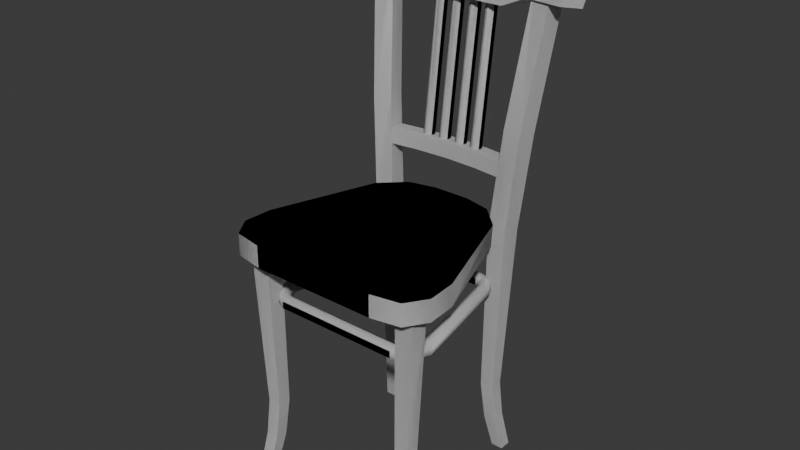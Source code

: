 # Source: chair.blend  (saved by Blender 4.1.24; exported with 4.5.12 LTS)
import bpy
from mathutils import Matrix  # noqa: F401  (used for matrix-valued properties, if any)

bpy.ops.wm.read_factory_settings(use_empty=True)
scene = bpy.context.scene
scene.name = 'Scene'

# ---- collections
col_collection = bpy.data.collections.new('Collection'); scene.collection.children.link(col_collection)
col_collection_001 = bpy.data.collections.new('Collection.001'); scene.collection.children.link(col_collection_001)

# ---- world
world_world = bpy.data.worlds.new('World'); scene.world = world_world
world_world.use_nodes = True; world_world.node_tree.nodes.clear()
_N = world_world.node_tree.nodes; _L = world_world.node_tree.links
n0 = _N.new('ShaderNodeOutputWorld'); n0.name = 'World Output'; n0.location = (300, 300)
n1 = _N.new('ShaderNodeBackground'); n1.name = 'Background'; n1.location = (10, 300)
n1.inputs[0].default_value = (0.05088, 0.05088, 0.05088, 1.0)
_L.new(n1.outputs[0], n0.inputs[0])
n0.is_active_output = True
world_world.color = (0.05088, 0.05088, 0.05088)
world_world.use_sun_shadow = False
world_world.sun_shadow_jitter_overblur = 0.0

# ---- meshes
me_cube_014 = bpy.data.meshes.new('Cube.014')
me_cube_014.from_pydata([(0.0, 0.1758, -0.0224), (0.0, 0.1758, 0.02007), (0.0, -0.1904, -0.0224), (0.0, -0.1904, 0.02007), (-0.1223, -0.1904, -0.0224), (-0.2014, -0.08368, -0.0224), (-0.1786, -0.1798, -0.0224), (-0.2045, -0.14, -0.0224), (-0.2014, -0.08368, 0.02007), (-0.1223, -0.1904, 0.02007), (-0.2045, -0.14, 0.02007), (-0.1786, -0.1798, 0.02007), (-0.03645, 0.1758, -0.0224), (-0.1324, 0.1176, -0.0224), (-0.08801, 0.161, -0.0224), (-0.03645, 0.1758, 0.02007), (-0.08894, 0.1634, 0.02007), (-0.1333, 0.12, 0.02007), (0.1223, -0.1904, -0.0224), (0.2014, -0.08368, -0.0224), (0.1786, -0.1798, -0.0224), (0.2045, -0.14, -0.0224), (0.2014, -0.08368, 0.02007), (0.1223, -0.1904, 0.02007), (0.2045, -0.14, 0.02007), (0.1786, -0.1798, 0.02007), (0.03645, 0.1758, -0.0224), (0.1324, 0.1176, -0.0224), (0.08801, 0.161, -0.0224), (0.03645, 0.1758, 0.02007), (0.08894, 0.1634, 0.02007), (0.1333, 0.12, 0.02007)], [], [(2, 3, 9, 4), (11, 16, 17, 8, 10), (12, 15, 1, 0), (4, 9, 11, 6), (6, 11, 10, 7), (7, 10, 8, 5), (15, 12, 14, 16), (16, 14, 13, 17), (17, 13, 5, 8), (4, 12, 0, 2), (15, 16, 11, 9), (1, 15, 9, 3), (6, 14, 12, 4), (5, 13, 14, 6, 7), (2, 18, 23, 3), (25, 24, 22, 31, 30), (26, 0, 1, 29), (18, 20, 25, 23), (20, 21, 24, 25), (21, 19, 22, 24), (29, 30, 28, 26), (30, 31, 27, 28), (31, 22, 19, 27), (18, 2, 0, 26), (29, 23, 25, 30), (1, 3, 23, 29), (20, 18, 26, 28), (19, 21, 20, 28, 27)])
me_cube_014.polygons.foreach_set('use_smooth', [True] * 28)
_k = set([(0, 12), (0, 26), (1, 15), (1, 29), (2, 4), (2, 18), (3, 9), (3, 23), (4, 6), (5, 7), (5, 13), (6, 7), (8, 10), (8, 17), (9, 11), (10, 11), (12, 14), (13, 14), (15, 16), (16, 17), (18, 20), (19, 21), (19, 27), (20, 21), (22, 24), (22, 31), (23, 25), (24, 25), (26, 28), (27, 28), (29, 30), (30, 31)])
me_cube_014.attributes.new('sharp_edge', 'BOOLEAN', 'EDGE').data.foreach_set('value', [ (min(e.vertices), max(e.vertices)) in _k for e in me_cube_014.edges])
_uv = me_cube_014.uv_layers.new(name='UVMap')
_uv.uv.foreach_set('vector', [0.2369, 0.03086, 0.2985, 0.03071, 0.2989, 0.2082, 0.2373, 0.2083, 0.3862, 0.05223, 0.5163, 0.5499, 0.4519, 0.487, 0.3532, 0.1916, 0.3486, 0.1099, 0.5832, 0.7221, 0.5832, 0.6605, 0.6361, 0.6605, 0.6361, 0.7221, 0.2373, 0.2083, 0.2989, 0.2082, 0.2991, 0.2912, 0.2375, 0.2914, 0.2375, 0.2914, 0.2991, 0.2912, 0.2993, 0.3601, 0.2377, 0.3602, 0.2377, 0.3602, 0.2993, 0.3601, 0.2995, 0.4419, 0.2379, 0.4421, 0.5832, 0.6605, 0.5832, 0.7221, 0.5054, 0.7221, 0.505, 0.6604, 0.2985, 0.8434, 0.2369, 0.8407, 0.2387, 0.7507, 0.3003, 0.7533, 0.3003, 0.7533, 0.2387, 0.7507, 0.2379, 0.4421, 0.2995, 0.4419, 0.4678, 0.03679, 0.5924, 0.568, 0.6453, 0.568, 0.6453, 0.03679, 0.5924, 0.568, 0.5163, 0.5499, 0.3862, 0.05223, 0.4678, 0.03679, 0.6453, 0.568, 0.5924, 0.568, 0.4678, 0.03679, 0.6453, 0.03679, 0.3862, 0.05223, 0.5163, 0.5499, 0.5924, 0.568, 0.4678, 0.03679, 0.3532, 0.1916, 0.4519, 0.487, 0.5163, 0.5499, 0.3862, 0.05223, 0.3486, 0.1099, 0.2369, 0.03086, 0.2373, 0.2083, 0.2989, 0.2082, 0.2985, 0.03071, 0.3862, 0.05223, 0.3486, 0.1099, 0.3532, 0.1916, 0.4519, 0.487, 0.5163, 0.5499, 0.5832, 0.7221, 0.6361, 0.7221, 0.6361, 0.6605, 0.5832, 0.6605, 0.2373, 0.2083, 0.2375, 0.2914, 0.2991, 0.2912, 0.2989, 0.2082, 0.2375, 0.2914, 0.2377, 0.3602, 0.2993, 0.3601, 0.2991, 0.2912, 0.2377, 0.3602, 0.2379, 0.4421, 0.2995, 0.4419, 0.2993, 0.3601, 0.5832, 0.6605, 0.505, 0.6604, 0.5054, 0.7221, 0.5832, 0.7221, 0.2985, 0.8434, 0.3003, 0.7533, 0.2387, 0.7507, 0.2369, 0.8407, 0.3003, 0.7533, 0.2995, 0.4419, 0.2379, 0.4421, 0.2387, 0.7507, 0.4678, 0.03679, 0.6453, 0.03679, 0.6453, 0.568, 0.5924, 0.568, 0.5924, 0.568, 0.4678, 0.03679, 0.3862, 0.05223, 0.5163, 0.5499, 0.6453, 0.568, 0.6453, 0.03679, 0.4678, 0.03679, 0.5924, 0.568, 0.3862, 0.05223, 0.4678, 0.03679, 0.5924, 0.568, 0.5163, 0.5499, 0.3532, 0.1916, 0.3486, 0.1099, 0.3862, 0.05223, 0.5163, 0.5499, 0.4519, 0.487])
me_cube_014.update()
me_cube_015 = bpy.data.meshes.new('Cube.015')
me_cube_015.from_pydata([(-0.1448, 0.1878, -0.4796), (-0.1481, 0.1735, -0.003562), (-0.1448, 0.1647, -0.4796), (-0.1455, 0.1374, -0.002474), (-0.1217, 0.1878, -0.4796), (-0.1121, 0.1761, -0.001219), (-0.1217, 0.1647, -0.4796), (-0.1095, 0.1401, -0.0001305), (-0.1302, 0.1697, -0.3336), (-0.1302, 0.1439, -0.3347), (-0.1044, 0.1439, -0.3338), (-0.1044, 0.1697, -0.3327), (-0.1349, 0.1507, -0.4075), (-0.1105, 0.1508, -0.4089), (-0.1105, 0.1752, -0.4074), (-0.1349, 0.1751, -0.406), (-0.1862, 0.2137, 0.407), (-0.1805, 0.1807, 0.4114), (-0.1451, 0.1874, 0.4159), (-0.1509, 0.2204, 0.4116), (-0.1231, 0.1542, 0.1809), (-0.1584, 0.1482, 0.1758), (-0.1289, 0.1898, 0.1791), (-0.1642, 0.1838, 0.174), (0.1448, 0.1878, -0.4796), (0.1481, 0.1735, -0.003562), (0.1448, 0.1647, -0.4796), (0.1455, 0.1374, -0.002474), (0.1217, 0.1878, -0.4796), (0.1121, 0.1761, -0.001219), (0.1217, 0.1647, -0.4796), (0.1095, 0.1401, -0.0001305), (0.1302, 0.1697, -0.3336), (0.1302, 0.1439, -0.3347), (0.1044, 0.1439, -0.3338), (0.1044, 0.1697, -0.3327), (0.1349, 0.1507, -0.4075), (0.1105, 0.1508, -0.4089), (0.1105, 0.1752, -0.4074), (0.1349, 0.1751, -0.406), (0.1862, 0.2137, 0.407), (0.1805, 0.1807, 0.4114), (0.1451, 0.1874, 0.4159), (0.1509, 0.2204, 0.4116), (0.1231, 0.1542, 0.1809), (0.1584, 0.1482, 0.1758), (0.1289, 0.1898, 0.1791), (0.1642, 0.1838, 0.174)], [], [(8, 9, 3, 1), (9, 10, 7, 3), (10, 11, 5, 7), (11, 8, 1, 5), (2, 0, 4, 6), (21, 20, 18, 17), (14, 15, 8, 11), (13, 14, 11, 10), (12, 13, 10, 9), (15, 12, 9, 8), (0, 2, 12, 15), (2, 6, 13, 12), (6, 4, 14, 13), (4, 0, 15, 14), (20, 22, 19, 18), (23, 21, 17, 16), (22, 23, 16, 19), (5, 1, 23, 22), (1, 3, 21, 23), (7, 5, 22, 20), (3, 7, 20, 21), (32, 25, 27, 33), (33, 27, 31, 34), (34, 31, 29, 35), (35, 29, 25, 32), (26, 30, 28, 24), (45, 41, 42, 44), (38, 35, 32, 39), (37, 34, 35, 38), (36, 33, 34, 37), (39, 32, 33, 36), (24, 39, 36, 26), (26, 36, 37, 30), (30, 37, 38, 28), (28, 38, 39, 24), (44, 42, 43, 46), (47, 40, 41, 45), (46, 43, 40, 47), (29, 46, 47, 25), (25, 47, 45, 27), (31, 44, 46, 29), (27, 45, 44, 31)])
me_cube_015.polygons.foreach_set('use_smooth', [True] * 42)
_k = set([(0, 2), (0, 4), (0, 15), (1, 8), (1, 23), (2, 6), (2, 12), (3, 9), (3, 21), (4, 6), (4, 14), (5, 11), (5, 22), (6, 13), (7, 10), (7, 20), (8, 15), (9, 12), (10, 13), (11, 14), (16, 23), (17, 21), (18, 20), (19, 22), (24, 26), (24, 28), (24, 39), (25, 32), (25, 47), (26, 30), (26, 36), (27, 33), (27, 45), (28, 30), (28, 38), (29, 35), (29, 46), (30, 37), (31, 34), (31, 44), (32, 39), (33, 36), (34, 37), (35, 38), (40, 47), (41, 45), (42, 44), (43, 46)])
me_cube_015.attributes.new('sharp_edge', 'BOOLEAN', 'EDGE').data.foreach_set('value', [ (min(e.vertices), max(e.vertices)) in _k for e in me_cube_015.edges])
_uv = me_cube_015.uv_layers.new(name='UVMap')
_uv.uv.foreach_set('vector', [0.04712, 0.1709, 0.07201, 0.1735, 0.09306, 0.5279, 0.05398, 0.5281, 0.04704, 0.1686, 0.07176, 0.1707, 0.09279, 0.5268, 0.05374, 0.5257, 0.07342, 0.1743, 0.04855, 0.1719, 0.0555, 0.5304, 0.09457, 0.5299, 0.07307, 0.1766, 0.04835, 0.1748, 0.05506, 0.5296, 0.09412, 0.5305, 0.5569, 0.6302, 0.5226, 0.6302, 0.5226, 0.5959, 0.5569, 0.5959, 0.04816, 0.7206, 0.08697, 0.725, 0.06168, 0.9855, 0.02269, 0.9815, 0.06308, 0.09603, 0.03956, 0.09656, 0.04835, 0.1748, 0.07307, 0.1766, 0.06257, 0.09109, 0.03939, 0.09129, 0.04855, 0.1719, 0.07342, 0.1743, 0.03888, 0.08978, 0.06243, 0.08946, 0.07176, 0.1707, 0.04704, 0.1686, 0.03885, 0.09264, 0.06204, 0.09266, 0.07201, 0.1735, 0.04712, 0.1709, 0.02269, 0.01288, 0.04762, 0.0121, 0.06204, 0.09266, 0.03885, 0.09264, 0.02269, 0.01288, 0.04762, 0.01202, 0.06243, 0.08946, 0.03888, 0.08978, 0.04762, 0.01189, 0.02269, 0.01288, 0.03939, 0.09129, 0.06257, 0.09109, 0.04761, 0.01182, 0.02269, 0.01288, 0.03956, 0.09656, 0.06308, 0.09603, 0.08628, 0.7266, 0.0472, 0.7265, 0.02269, 0.9799, 0.05904, 0.9828, 0.04806, 0.721, 0.08713, 0.7214, 0.05902, 0.978, 0.02269, 0.9748, 0.08593, 0.728, 0.0471, 0.7239, 0.02267, 0.9818, 0.06168, 0.9855, 0.09412, 0.5305, 0.05506, 0.5296, 0.0471, 0.7239, 0.08593, 0.728, 0.05398, 0.5281, 0.09306, 0.5279, 0.08713, 0.7214, 0.04806, 0.721, 0.09457, 0.5299, 0.0555, 0.5304, 0.0472, 0.7265, 0.08628, 0.7266, 0.05374, 0.5257, 0.09279, 0.5268, 0.08697, 0.725, 0.04816, 0.7206, 0.04712, 0.1709, 0.05398, 0.5281, 0.09306, 0.5279, 0.07201, 0.1735, 0.04704, 0.1686, 0.05374, 0.5257, 0.09279, 0.5268, 0.07176, 0.1707, 0.07342, 0.1743, 0.09457, 0.5299, 0.0555, 0.5304, 0.04855, 0.1719, 0.07307, 0.1766, 0.09412, 0.5305, 0.05506, 0.5296, 0.04835, 0.1748, 0.5569, 0.6302, 0.5569, 0.5959, 0.5226, 0.5959, 0.5226, 0.6302, 0.04816, 0.7206, 0.02269, 0.9815, 0.06168, 0.9855, 0.08697, 0.725, 0.06308, 0.09603, 0.07307, 0.1766, 0.04835, 0.1748, 0.03956, 0.09656, 0.06257, 0.09109, 0.07342, 0.1743, 0.04855, 0.1719, 0.03939, 0.09129, 0.03888, 0.08978, 0.04704, 0.1686, 0.07176, 0.1707, 0.06243, 0.08946, 0.03885, 0.09264, 0.04712, 0.1709, 0.07201, 0.1735, 0.06204, 0.09266, 0.02269, 0.01288, 0.03885, 0.09264, 0.06204, 0.09266, 0.04762, 0.0121, 0.02269, 0.01288, 0.03888, 0.08978, 0.06243, 0.08946, 0.04762, 0.01202, 0.04762, 0.01189, 0.06257, 0.09109, 0.03939, 0.09129, 0.02269, 0.01288, 0.04761, 0.01182, 0.06308, 0.09603, 0.03956, 0.09656, 0.02269, 0.01288, 0.08628, 0.7266, 0.05904, 0.9828, 0.02269, 0.9799, 0.0472, 0.7265, 0.04806, 0.721, 0.02269, 0.9748, 0.05902, 0.978, 0.08713, 0.7214, 0.08593, 0.728, 0.06168, 0.9855, 0.02267, 0.9818, 0.0471, 0.7239, 0.09412, 0.5305, 0.08593, 0.728, 0.0471, 0.7239, 0.05506, 0.5296, 0.05398, 0.5281, 0.04806, 0.721, 0.08713, 0.7214, 0.09306, 0.5279, 0.09457, 0.5299, 0.08628, 0.7266, 0.0472, 0.7265, 0.0555, 0.5304, 0.05374, 0.5257, 0.04816, 0.7206, 0.08697, 0.725, 0.09279, 0.5268])
me_cube_015.update()
me_cube_018 = bpy.data.meshes.new('Cube.018')
me_cube_018.from_pydata([(-0.1777, -0.1661, -0.4796), (-0.1798, -0.1532, -0.001846), (-0.1777, -0.143, -0.4796), (-0.1798, -0.1171, -0.001846), (-0.1546, -0.1661, -0.4796), (-0.1437, -0.1532, -0.001846), (-0.1546, -0.143, -0.4796), (-0.1437, -0.1171, -0.001846), (-0.1632, -0.1481, -0.3336), (-0.1632, -0.1222, -0.3347), (-0.1374, -0.1222, -0.3338), (-0.1374, -0.148, -0.3327), (-0.1678, -0.1291, -0.4075), (-0.1434, -0.1292, -0.4089), (-0.1434, -0.1536, -0.4074), (-0.1678, -0.1535, -0.406), (0.1777, -0.1661, -0.4796), (0.1798, -0.1532, -0.001846), (0.1777, -0.143, -0.4796), (0.1798, -0.1171, -0.001846), (0.1546, -0.1661, -0.4796), (0.1437, -0.1532, -0.001846), (0.1546, -0.143, -0.4796), (0.1437, -0.1171, -0.001846), (0.1632, -0.1481, -0.3336), (0.1632, -0.1222, -0.3347), (0.1374, -0.1222, -0.3338), (0.1374, -0.148, -0.3327), (0.1678, -0.1291, -0.4075), (0.1434, -0.1292, -0.4089), (0.1434, -0.1536, -0.4074), (0.1678, -0.1535, -0.406)], [], [(8, 1, 3, 9), (9, 3, 7, 10), (10, 7, 5, 11), (11, 5, 1, 8), (2, 6, 4, 0), (14, 11, 8, 15), (13, 10, 11, 14), (12, 9, 10, 13), (15, 8, 9, 12), (0, 15, 12, 2), (2, 12, 13, 6), (6, 13, 14, 4), (4, 14, 15, 0), (24, 25, 19, 17), (25, 26, 23, 19), (26, 27, 21, 23), (27, 24, 17, 21), (18, 16, 20, 22), (30, 31, 24, 27), (29, 30, 27, 26), (28, 29, 26, 25), (31, 28, 25, 24), (16, 18, 28, 31), (18, 22, 29, 28), (22, 20, 30, 29), (20, 16, 31, 30)])
me_cube_018.polygons.foreach_set('use_smooth', [True] * 26)
_k = set([(0, 2), (0, 4), (0, 15), (1, 8), (2, 6), (2, 12), (3, 9), (4, 6), (4, 14), (5, 11), (6, 13), (7, 10), (8, 15), (9, 12), (10, 13), (11, 14), (16, 18), (16, 20), (16, 31), (17, 24), (18, 22), (18, 28), (19, 25), (20, 22), (20, 30), (21, 27), (22, 29), (23, 26), (24, 31), (25, 28), (26, 29), (27, 30)])
me_cube_018.attributes.new('sharp_edge', 'BOOLEAN', 'EDGE').data.foreach_set('value', [ (min(e.vertices), max(e.vertices)) in _k for e in me_cube_018.edges])
_uv = me_cube_018.uv_layers.new(name='UVMap')
_uv.uv.foreach_set('vector', [0.1249, 0.1863, 0.1291, 0.5543, 0.1691, 0.5532, 0.1535, 0.1843, 0.1261, 0.1863, 0.1291, 0.5555, 0.1691, 0.5532, 0.1547, 0.1857, 0.1536, 0.1857, 0.1691, 0.5531, 0.1291, 0.5542, 0.125, 0.1876, 0.1548, 0.1856, 0.169, 0.5519, 0.1291, 0.5542, 0.1261, 0.1862, 0.5569, 0.596, 0.5569, 0.6302, 0.5227, 0.6302, 0.5227, 0.596, 0.1432, 0.1032, 0.1548, 0.1856, 0.1261, 0.1862, 0.1163, 0.1062, 0.1437, 0.1025, 0.1536, 0.1857, 0.125, 0.1876, 0.1167, 0.1049, 0.1163, 0.1057, 0.1261, 0.1863, 0.1547, 0.1857, 0.1432, 0.1027, 0.1168, 0.1061, 0.1249, 0.1863, 0.1535, 0.1843, 0.1438, 0.1037, 0.1006, 0.02431, 0.1168, 0.1061, 0.1438, 0.1037, 0.1261, 0.02361, 0.1006, 0.02523, 0.1163, 0.1057, 0.1432, 0.1027, 0.1261, 0.02373, 0.1261, 0.02361, 0.1437, 0.1025, 0.1167, 0.1049, 0.1006, 0.02431, 0.1261, 0.02284, 0.1432, 0.1032, 0.1163, 0.1062, 0.1006, 0.02433, 0.1249, 0.1863, 0.1535, 0.1843, 0.1691, 0.5532, 0.1291, 0.5543, 0.1261, 0.1863, 0.1547, 0.1857, 0.1691, 0.5532, 0.1291, 0.5555, 0.1536, 0.1857, 0.125, 0.1876, 0.1291, 0.5542, 0.1691, 0.5531, 0.1548, 0.1856, 0.1261, 0.1862, 0.1291, 0.5542, 0.169, 0.5519, 0.5569, 0.596, 0.5227, 0.596, 0.5227, 0.6302, 0.5569, 0.6302, 0.1432, 0.1032, 0.1163, 0.1062, 0.1261, 0.1862, 0.1548, 0.1856, 0.1437, 0.1025, 0.1167, 0.1049, 0.125, 0.1876, 0.1536, 0.1857, 0.1163, 0.1057, 0.1432, 0.1027, 0.1547, 0.1857, 0.1261, 0.1863, 0.1168, 0.1061, 0.1438, 0.1037, 0.1535, 0.1843, 0.1249, 0.1863, 0.1006, 0.02431, 0.1261, 0.02361, 0.1438, 0.1037, 0.1168, 0.1061, 0.1006, 0.02523, 0.1261, 0.02373, 0.1432, 0.1027, 0.1163, 0.1057, 0.1261, 0.02361, 0.1006, 0.02431, 0.1167, 0.1049, 0.1437, 0.1025, 0.1261, 0.02284, 0.1006, 0.02433, 0.1163, 0.1062, 0.1432, 0.1032])
me_cube_018.update()
me_cube_017 = bpy.data.meshes.new('Cube.017')
me_cube_017.from_pydata([(-0.2075, -0.01356, -0.05655), (-0.2255, -0.01356, 0.0421), (-0.2245, 0.02646, -0.05676), (-0.2437, 0.02646, 0.04188), (-0.1348, 0.0002155, -0.05562), (-0.1473, 0.04346, 0.04302), (-0.1473, 0.0002155, 0.04302), (-0.1348, 0.04346, -0.05562), (0.0, 0.05121, -0.07618), (0.0, 0.05071, 0.0441), (0.0, 0.007967, -0.07618), (0.0, 0.007464, 0.0441), (-0.08682, 0.04842, -0.07647), (-0.09489, 0.004675, 0.04381), (-0.09489, 0.04792, 0.04381), (-0.08682, 0.005178, -0.07647), (0.2075, -0.01356, -0.05655), (0.2255, -0.01356, 0.0421), (0.2245, 0.02646, -0.05676), (0.2437, 0.02646, 0.04188), (0.1348, 0.0002155, -0.05562), (0.1473, 0.04346, 0.04302), (0.1473, 0.0002155, 0.04302), (0.1348, 0.04346, -0.05562), (0.08682, 0.04842, -0.07647), (0.09489, 0.004675, 0.04381), (0.09489, 0.04792, 0.04381), (0.08682, 0.005178, -0.07647)], [], [(0, 1, 3, 2), (2, 3, 5, 7), (15, 13, 6, 4), (4, 6, 1, 0), (5, 3, 1, 6), (2, 7, 4, 0), (12, 8, 10, 15), (14, 5, 6, 13), (12, 14, 9, 8), (7, 5, 14, 12), (9, 14, 13, 11), (7, 12, 15, 4), (10, 11, 13, 15), (16, 18, 19, 17), (18, 23, 21, 19), (27, 20, 22, 25), (20, 16, 17, 22), (21, 22, 17, 19), (18, 16, 20, 23), (24, 27, 10, 8), (26, 25, 22, 21), (24, 8, 9, 26), (23, 24, 26, 21), (9, 11, 25, 26), (23, 20, 27, 24), (10, 27, 25, 11)])
me_cube_017.polygons.foreach_set('use_smooth', [True] * 26)
_k = set([(0, 1), (0, 2), (0, 4), (1, 3), (1, 6), (2, 3), (2, 7), (3, 5), (4, 15), (5, 14), (6, 13), (7, 12), (8, 12), (8, 24), (9, 14), (9, 26), (10, 15), (10, 27), (11, 13), (11, 25), (16, 17), (16, 18), (16, 20), (17, 19), (17, 22), (18, 19), (18, 23), (19, 21), (20, 27), (21, 26), (22, 25), (23, 24)])
me_cube_017.attributes.new('sharp_edge', 'BOOLEAN', 'EDGE').data.foreach_set('value', [ (min(e.vertices), max(e.vertices)) in _k for e in me_cube_017.edges])
_uv = me_cube_017.uv_layers.new(name='UVMap')
_uv.uv.foreach_set('vector', [0.4877, 0.8334, 0.3387, 0.8334, 0.3342, 0.7682, 0.4834, 0.7689, 0.578, 0.9461, 0.5501, 0.7994, 0.6955, 0.798, 0.7135, 0.9446, 0.7851, 0.9759, 0.7736, 0.7972, 0.6955, 0.7981, 0.7135, 0.9447, 0.7135, 0.9447, 0.6955, 0.7981, 0.5776, 0.7993, 0.6036, 0.9459, 0.3989, 0.5158, 0.3871, 0.3709, 0.3254, 0.3924, 0.335, 0.5098, 0.3871, 0.3709, 0.3987, 0.5059, 0.3348, 0.4994, 0.3254, 0.39, 0.3982, 0.584, 0.3893, 0.7127, 0.3254, 0.7062, 0.3343, 0.5775, 0.3983, 0.594, 0.3989, 0.5158, 0.335, 0.5098, 0.3343, 0.588, 0.7851, 0.9758, 0.7737, 0.7971, 0.9147, 0.7972, 0.9141, 0.9758, 0.7135, 0.9446, 0.6955, 0.798, 0.7737, 0.7971, 0.7851, 0.9758, 0.3893, 0.7347, 0.3983, 0.594, 0.3343, 0.588, 0.3254, 0.7287, 0.3987, 0.5059, 0.3982, 0.584, 0.3343, 0.5775, 0.3348, 0.4994, 0.9141, 0.9758, 0.9146, 0.7972, 0.7736, 0.7972, 0.7851, 0.9759, 0.4877, 0.8334, 0.4834, 0.7689, 0.3342, 0.7682, 0.3387, 0.8334, 0.578, 0.9461, 0.7135, 0.9446, 0.6955, 0.798, 0.5501, 0.7994, 0.7851, 0.9759, 0.7135, 0.9447, 0.6955, 0.7981, 0.7736, 0.7972, 0.7135, 0.9447, 0.6036, 0.9459, 0.5776, 0.7993, 0.6955, 0.7981, 0.3989, 0.5158, 0.335, 0.5098, 0.3254, 0.3924, 0.3871, 0.3709, 0.3871, 0.3709, 0.3254, 0.39, 0.3348, 0.4994, 0.3987, 0.5059, 0.3982, 0.584, 0.3343, 0.5775, 0.3254, 0.7062, 0.3893, 0.7127, 0.3983, 0.594, 0.3343, 0.588, 0.335, 0.5098, 0.3989, 0.5158, 0.7851, 0.9758, 0.9141, 0.9758, 0.9147, 0.7972, 0.7737, 0.7971, 0.7135, 0.9446, 0.7851, 0.9758, 0.7737, 0.7971, 0.6955, 0.798, 0.3893, 0.7347, 0.3254, 0.7287, 0.3343, 0.588, 0.3983, 0.594, 0.3987, 0.5059, 0.3348, 0.4994, 0.3343, 0.5775, 0.3982, 0.584, 0.9141, 0.9758, 0.7851, 0.9759, 0.7736, 0.7972, 0.9146, 0.7972])
me_cube_017.update()
me_cube_016 = bpy.data.meshes.new('Cube.016')
me_cube_016.from_pydata([(-0.1341, 0.1443, 0.1263), (-0.1341, 0.1443, 0.1566), (-0.1341, 0.1746, 0.1263), (-0.1341, 0.1746, 0.1566), (0.0, 0.1561, 0.1271), (0.0, 0.1561, 0.1574), (0.0, 0.1864, 0.1271), (0.0, 0.1864, 0.1574), (-0.06475, 0.1834, 0.1269), (-0.06475, 0.1834, 0.1572), (-0.06475, 0.1531, 0.1269), (-0.06475, 0.1531, 0.1572), (0.1341, 0.1443, 0.1263), (0.1341, 0.1443, 0.1566), (0.1341, 0.1746, 0.1263), (0.1341, 0.1746, 0.1566), (0.06475, 0.1834, 0.1269), (0.06475, 0.1834, 0.1572), (0.06475, 0.1531, 0.1269), (0.06475, 0.1531, 0.1572)], [], [(8, 9, 7, 6), (10, 11, 1, 0), (8, 6, 4, 10), (9, 3, 1, 11), (7, 9, 11, 5), (2, 8, 10, 0), (4, 5, 11, 10), (2, 3, 9, 8), (16, 6, 7, 17), (18, 12, 13, 19), (16, 18, 4, 6), (17, 19, 13, 15), (7, 5, 19, 17), (14, 12, 18, 16), (4, 18, 19, 5), (14, 16, 17, 15)])
me_cube_016.polygons.foreach_set('use_smooth', [True] * 16)
_k = set([(0, 10), (1, 11), (2, 8), (3, 9), (4, 10), (4, 18), (5, 11), (5, 19), (6, 8), (6, 16), (7, 9), (7, 17), (12, 18), (13, 19), (14, 16), (15, 17)])
me_cube_016.attributes.new('sharp_edge', 'BOOLEAN', 'EDGE').data.foreach_set('value', [ (min(e.vertices), max(e.vertices)) in _k for e in me_cube_016.edges])
_uv = me_cube_016.uv_layers.new(name='UVMap')
_uv.uv.foreach_set('vector', [0.4296, 0.6338, 0.4747, 0.6335, 0.4744, 0.537, 0.4293, 0.5373, 0.4296, 0.6409, 0.4747, 0.6412, 0.4744, 0.537, 0.4293, 0.5368, 0.8677, 0.1557, 0.8636, 0.2521, 0.8187, 0.2482, 0.8227, 0.1517, 0.8677, 0.1557, 0.8636, 0.05162, 0.8187, 0.04767, 0.8227, 0.1517, 0.8636, 0.2521, 0.8677, 0.1557, 0.8227, 0.1517, 0.8187, 0.2482, 0.8636, 0.05162, 0.8677, 0.1557, 0.8227, 0.1517, 0.8187, 0.04767, 0.4293, 0.7374, 0.4744, 0.7377, 0.4747, 0.6412, 0.4296, 0.6409, 0.4293, 0.738, 0.4744, 0.7377, 0.4747, 0.6335, 0.4296, 0.6338, 0.4296, 0.6338, 0.4293, 0.5373, 0.4744, 0.537, 0.4747, 0.6335, 0.4296, 0.6409, 0.4293, 0.5368, 0.4744, 0.537, 0.4747, 0.6412, 0.8677, 0.1557, 0.8227, 0.1517, 0.8187, 0.2482, 0.8636, 0.2521, 0.8677, 0.1557, 0.8227, 0.1517, 0.8187, 0.04767, 0.8636, 0.05162, 0.8636, 0.2521, 0.8187, 0.2482, 0.8227, 0.1517, 0.8677, 0.1557, 0.8636, 0.05162, 0.8187, 0.04767, 0.8227, 0.1517, 0.8677, 0.1557, 0.4293, 0.7374, 0.4296, 0.6409, 0.4747, 0.6412, 0.4744, 0.7377, 0.4293, 0.738, 0.4296, 0.6338, 0.4747, 0.6335, 0.4744, 0.7377])
me_cube_016.update()
me_cylinder_005 = bpy.data.meshes.new('Cylinder.005')
me_cylinder_005.from_pydata([(-0.01783, 0.172, 0.1388), (-0.01783, 0.1728, 0.4233), (-0.008528, 0.1667, 0.1388), (-0.008528, 0.1674, 0.4233), (-0.008528, 0.1559, 0.1388), (-0.008528, 0.1567, 0.4233), (-0.01783, 0.1506, 0.1388), (-0.01783, 0.1513, 0.4233), (-0.02714, 0.1559, 0.1388), (-0.02714, 0.1567, 0.4233), (-0.02714, 0.1667, 0.1388), (-0.02714, 0.1674, 0.4233), (-0.05186, 0.1705, 0.1386), (-0.05186, 0.1713, 0.4231), (-0.04255, 0.1652, 0.1386), (-0.04255, 0.1659, 0.4231), (-0.04255, 0.1544, 0.1386), (-0.04255, 0.1552, 0.4231), (-0.05186, 0.149, 0.1386), (-0.05186, 0.1498, 0.4231), (-0.06116, 0.1544, 0.1386), (-0.06116, 0.1552, 0.4231), (-0.06116, 0.1652, 0.1386), (-0.06116, 0.1659, 0.4231), (0.01783, 0.172, 0.1388), (0.01783, 0.1728, 0.4233), (0.008528, 0.1667, 0.1388), (0.008528, 0.1674, 0.4233), (0.008528, 0.1559, 0.1388), (0.008528, 0.1567, 0.4233), (0.01783, 0.1506, 0.1388), (0.01783, 0.1513, 0.4233), (0.02714, 0.1559, 0.1388), (0.02714, 0.1567, 0.4233), (0.02714, 0.1667, 0.1388), (0.02714, 0.1674, 0.4233), (0.05186, 0.1705, 0.1386), (0.05186, 0.1713, 0.4231), (0.04255, 0.1652, 0.1386), (0.04255, 0.1659, 0.4231), (0.04255, 0.1544, 0.1386), (0.04255, 0.1552, 0.4231), (0.05186, 0.149, 0.1386), (0.05186, 0.1498, 0.4231), (0.06116, 0.1544, 0.1386), (0.06116, 0.1552, 0.4231), (0.06116, 0.1652, 0.1386), (0.06116, 0.1659, 0.4231)], [], [(0, 1, 3, 2), (2, 3, 5, 4), (4, 5, 7, 6), (6, 7, 9, 8), (8, 9, 11, 10), (10, 11, 1, 0), (12, 13, 15, 14), (14, 15, 17, 16), (16, 17, 19, 18), (18, 19, 21, 20), (20, 21, 23, 22), (22, 23, 13, 12), (24, 26, 27, 25), (26, 28, 29, 27), (28, 30, 31, 29), (30, 32, 33, 31), (32, 34, 35, 33), (34, 24, 25, 35), (36, 38, 39, 37), (38, 40, 41, 39), (40, 42, 43, 41), (42, 44, 45, 43), (44, 46, 47, 45), (46, 36, 37, 47)])
me_cylinder_005.polygons.foreach_set('use_smooth', [True] * 24)
_uv = me_cylinder_005.uv_layers.new(name='UVMap')
_uv.uv.foreach_set('vector', [0.9365, 0.3145, 0.9365, 0.739, 0.9205, 0.739, 0.9205, 0.3145, 0.9205, 0.3145, 0.9205, 0.739, 0.9045, 0.739, 0.9045, 0.3144, 0.9045, 0.3144, 0.9045, 0.739, 0.8884, 0.7389, 0.8884, 0.3144, 0.8884, 0.3144, 0.8884, 0.7389, 0.8724, 0.739, 0.8724, 0.3144, 0.8724, 0.3144, 0.8724, 0.739, 0.8564, 0.739, 0.8564, 0.3145, 0.8564, 0.3145, 0.8564, 0.739, 0.8404, 0.739, 0.8404, 0.3145, 0.9365, 0.3145, 0.9365, 0.739, 0.9205, 0.739, 0.9205, 0.3145, 0.9205, 0.3145, 0.9205, 0.739, 0.9045, 0.739, 0.9045, 0.3144, 0.9045, 0.3144, 0.9045, 0.739, 0.8884, 0.7389, 0.8884, 0.3144, 0.8884, 0.3144, 0.8884, 0.7389, 0.8724, 0.739, 0.8724, 0.3144, 0.8724, 0.3144, 0.8724, 0.739, 0.8564, 0.739, 0.8564, 0.3145, 0.8564, 0.3145, 0.8564, 0.739, 0.8404, 0.739, 0.8404, 0.3145, 0.9365, 0.3145, 0.9205, 0.3145, 0.9205, 0.739, 0.9365, 0.739, 0.9205, 0.3145, 0.9045, 0.3144, 0.9045, 0.739, 0.9205, 0.739, 0.9045, 0.3144, 0.8884, 0.3144, 0.8884, 0.7389, 0.9045, 0.739, 0.8884, 0.3144, 0.8724, 0.3144, 0.8724, 0.739, 0.8884, 0.7389, 0.8724, 0.3144, 0.8564, 0.3145, 0.8564, 0.739, 0.8724, 0.739, 0.8564, 0.3145, 0.8404, 0.3145, 0.8404, 0.739, 0.8564, 0.739, 0.9365, 0.3145, 0.9205, 0.3145, 0.9205, 0.739, 0.9365, 0.739, 0.9205, 0.3145, 0.9045, 0.3144, 0.9045, 0.739, 0.9205, 0.739, 0.9045, 0.3144, 0.8884, 0.3144, 0.8884, 0.7389, 0.9045, 0.739, 0.8884, 0.3144, 0.8724, 0.3144, 0.8724, 0.739, 0.8884, 0.7389, 0.8724, 0.3144, 0.8564, 0.3145, 0.8564, 0.739, 0.8724, 0.739, 0.8564, 0.3145, 0.8404, 0.3145, 0.8404, 0.739, 0.8564, 0.739])
me_cylinder_005.update()
me_cylinder_006 = bpy.data.meshes.new('Cylinder.006')
me_cylinder_006.from_pydata([(-0.1172, 0.1216, -0.1031), (-0.155, -0.0888, -0.1031), (-0.1057, 0.1194, -0.1098), (-0.1433, -0.08805, -0.1098), (-0.1057, 0.1194, -0.1234), (-0.1433, -0.08805, -0.1234), (-0.1172, 0.1216, -0.1301), (-0.155, -0.0888, -0.1301), (-0.1287, 0.1238, -0.1234), (-0.1667, -0.08955, -0.1234), (-0.1287, 0.1238, -0.1098), (-0.1667, -0.08955, -0.1098), (-0.1415, -0.1194, -0.1031), (-0.1326, -0.1117, -0.1098), (-0.1326, -0.1117, -0.1234), (-0.1415, -0.1194, -0.1301), (-0.1503, -0.127, -0.1234), (-0.1503, -0.127, -0.1098), (-0.1211, -0.1289, -0.1031), (-0.1206, -0.1172, -0.1098), (-0.1206, -0.1172, -0.1234), (-0.1211, -0.1289, -0.1301), (-0.1216, -0.1406, -0.1234), (-0.1216, -0.1406, -0.1098), (0.0, -0.1172, -0.1098), (0.0, -0.1289, -0.1031), (0.0, -0.1172, -0.1234), (0.0, -0.1289, -0.1301), (0.0, -0.1406, -0.1234), (0.0, -0.1406, -0.1098), (-0.1077, 0.1415, -0.1031), (-0.1002, 0.1325, -0.1098), (-0.1002, 0.1325, -0.1234), (-0.1077, 0.1415, -0.1301), (-0.1151, 0.1506, -0.1234), (-0.1151, 0.1506, -0.1098), (-0.08755, 0.1498, -0.1031), (-0.08755, 0.1381, -0.1098), (-0.08755, 0.1381, -0.1234), (-0.08755, 0.1498, -0.1301), (-0.08755, 0.1615, -0.1234), (-0.08755, 0.1615, -0.1098), (0.0, 0.1498, -0.1031), (0.0, 0.1381, -0.1098), (0.0, 0.1381, -0.1234), (0.0, 0.1498, -0.1301), (0.0, 0.1615, -0.1234), (0.0, 0.1615, -0.1098), (0.1172, 0.1216, -0.1031), (0.155, -0.0888, -0.1031), (0.1057, 0.1194, -0.1098), (0.1433, -0.08805, -0.1098), (0.1057, 0.1194, -0.1234), (0.1433, -0.08805, -0.1234), (0.1172, 0.1216, -0.1301), (0.155, -0.0888, -0.1301), (0.1287, 0.1238, -0.1234), (0.1667, -0.08955, -0.1234), (0.1287, 0.1238, -0.1098), (0.1667, -0.08955, -0.1098), (0.1415, -0.1194, -0.1031), (0.1326, -0.1117, -0.1098), (0.1326, -0.1117, -0.1234), (0.1415, -0.1194, -0.1301), (0.1503, -0.127, -0.1234), (0.1503, -0.127, -0.1098), (0.1211, -0.1289, -0.1031), (0.1206, -0.1172, -0.1098), (0.1206, -0.1172, -0.1234), (0.1211, -0.1289, -0.1301), (0.1216, -0.1406, -0.1234), (0.1216, -0.1406, -0.1098), (0.1077, 0.1415, -0.1031), (0.1002, 0.1325, -0.1098), (0.1002, 0.1325, -0.1234), (0.1077, 0.1415, -0.1301), (0.1151, 0.1506, -0.1234), (0.1151, 0.1506, -0.1098), (0.08755, 0.1498, -0.1031), (0.08755, 0.1381, -0.1098), (0.08755, 0.1381, -0.1234), (0.08755, 0.1498, -0.1301), (0.08755, 0.1615, -0.1234), (0.08755, 0.1615, -0.1098)], [], [(0, 1, 3, 2), (2, 3, 5, 4), (4, 5, 7, 6), (6, 7, 9, 8), (7, 5, 14, 15), (8, 9, 11, 10), (10, 11, 1, 0), (10, 0, 30, 35), (16, 15, 21, 22), (1, 11, 17, 12), (9, 7, 15, 16), (5, 3, 13, 14), (11, 9, 16, 17), (3, 1, 12, 13), (18, 23, 29, 25), (14, 13, 19, 20), (17, 16, 22, 23), (15, 14, 20, 21), (13, 12, 18, 19), (12, 17, 23, 18), (22, 21, 27, 28), (20, 19, 24, 26), (23, 22, 28, 29), (21, 20, 26, 27), (19, 18, 25, 24), (34, 35, 41, 40), (6, 8, 34, 33), (2, 4, 32, 31), (8, 10, 35, 34), (0, 2, 31, 30), (4, 6, 33, 32), (41, 36, 42, 47), (32, 33, 39, 38), (30, 31, 37, 36), (35, 30, 36, 41), (33, 34, 40, 39), (31, 32, 38, 37), (39, 40, 46, 45), (37, 38, 44, 43), (40, 41, 47, 46), (38, 39, 45, 44), (36, 37, 43, 42), (48, 50, 51, 49), (50, 52, 53, 51), (52, 54, 55, 53), (54, 56, 57, 55), (55, 63, 62, 53), (56, 58, 59, 57), (58, 48, 49, 59), (58, 77, 72, 48), (64, 70, 69, 63), (49, 60, 65, 59), (57, 64, 63, 55), (53, 62, 61, 51), (59, 65, 64, 57), (51, 61, 60, 49), (66, 25, 29, 71), (62, 68, 67, 61), (65, 71, 70, 64), (63, 69, 68, 62), (61, 67, 66, 60), (60, 66, 71, 65), (70, 28, 27, 69), (68, 26, 24, 67), (71, 29, 28, 70), (69, 27, 26, 68), (67, 24, 25, 66), (76, 82, 83, 77), (54, 75, 76, 56), (50, 73, 74, 52), (56, 76, 77, 58), (48, 72, 73, 50), (52, 74, 75, 54), (83, 47, 42, 78), (74, 80, 81, 75), (72, 78, 79, 73), (77, 83, 78, 72), (75, 81, 82, 76), (73, 79, 80, 74), (81, 45, 46, 82), (79, 43, 44, 80), (82, 46, 47, 83), (80, 44, 45, 81), (78, 42, 43, 79)])
me_cylinder_006.polygons.foreach_set('use_smooth', [True] * 84)
_uv = me_cylinder_006.uv_layers.new(name='UVMap')
_uv.uv.foreach_set('vector', [0.7581, 0.5597, 0.7559, 0.252, 0.776, 0.2492, 0.7774, 0.5643, 0.7774, 0.5643, 0.776, 0.2492, 0.7972, 0.2476, 0.7977, 0.5643, 0.6814, 0.5647, 0.6796, 0.2487, 0.7003, 0.2518, 0.7019, 0.5597, 0.7019, 0.5597, 0.7003, 0.2518, 0.7194, 0.2537, 0.7203, 0.5557, 0.7003, 0.2518, 0.6796, 0.2487, 0.6851, 0.2036, 0.7052, 0.2055, 0.7203, 0.5557, 0.7194, 0.2537, 0.7372, 0.2539, 0.7396, 0.5557, 0.7396, 0.5557, 0.7372, 0.2539, 0.7559, 0.252, 0.7581, 0.5597, 0.7396, 0.5557, 0.7581, 0.5597, 0.7547, 0.5903, 0.7381, 0.5915, 0.7212, 0.2068, 0.7052, 0.2055, 0.7046, 0.1761, 0.7211, 0.1726, 0.7559, 0.252, 0.7372, 0.2539, 0.7364, 0.2076, 0.7523, 0.2066, 0.7194, 0.2537, 0.7003, 0.2518, 0.7052, 0.2055, 0.7212, 0.2068, 0.7972, 0.2476, 0.776, 0.2492, 0.7719, 0.2057, 0.7935, 0.2041, 0.7372, 0.2539, 0.7194, 0.2537, 0.7212, 0.2068, 0.7364, 0.2076, 0.776, 0.2492, 0.7559, 0.252, 0.7523, 0.2066, 0.7719, 0.2057, 0.7542, 0.1777, 0.7378, 0.1733, 0.7434, 0.01409, 0.7621, 0.01482, 0.7935, 0.2041, 0.7719, 0.2057, 0.7725, 0.1838, 0.7925, 0.184, 0.7364, 0.2076, 0.7212, 0.2068, 0.7211, 0.1726, 0.7378, 0.1733, 0.7052, 0.2055, 0.6851, 0.2036, 0.6854, 0.1811, 0.7046, 0.1761, 0.7719, 0.2057, 0.7523, 0.2066, 0.7542, 0.1777, 0.7725, 0.1838, 0.7523, 0.2066, 0.7364, 0.2076, 0.7378, 0.1733, 0.7542, 0.1777, 0.7211, 0.1726, 0.7046, 0.1761, 0.7052, 0.01348, 0.7238, 0.01366, 0.7925, 0.184, 0.7725, 0.1838, 0.7799, 0.01552, 0.7977, 0.01611, 0.7378, 0.1733, 0.7211, 0.1726, 0.7238, 0.01366, 0.7434, 0.01409, 0.7046, 0.1761, 0.6854, 0.1811, 0.6864, 0.01336, 0.7052, 0.01348, 0.7725, 0.1838, 0.7542, 0.1777, 0.7621, 0.01482, 0.7799, 0.01552, 0.7226, 0.5911, 0.7381, 0.5915, 0.7403, 0.6263, 0.7219, 0.6265, 0.7019, 0.5597, 0.7203, 0.5557, 0.7226, 0.5911, 0.7059, 0.5906, 0.7774, 0.5643, 0.7977, 0.5643, 0.7993, 0.5868, 0.776, 0.5893, 0.7203, 0.5557, 0.7396, 0.5557, 0.7381, 0.5915, 0.7226, 0.5911, 0.7581, 0.5597, 0.7774, 0.5643, 0.776, 0.5893, 0.7547, 0.5903, 0.6814, 0.5647, 0.7019, 0.5597, 0.7059, 0.5906, 0.6844, 0.5899, 0.7403, 0.6263, 0.7591, 0.6211, 0.7697, 0.7579, 0.7468, 0.7592, 0.6844, 0.5899, 0.7059, 0.5906, 0.7021, 0.6223, 0.6803, 0.6156, 0.7547, 0.5903, 0.776, 0.5893, 0.78, 0.6137, 0.7591, 0.6211, 0.7381, 0.5915, 0.7547, 0.5903, 0.7591, 0.6211, 0.7403, 0.6263, 0.7059, 0.5906, 0.7226, 0.5911, 0.7219, 0.6265, 0.7021, 0.6223, 0.776, 0.5893, 0.7993, 0.5868, 0.8026, 0.6106, 0.78, 0.6137, 0.7021, 0.6223, 0.7219, 0.6265, 0.7239, 0.7601, 0.7018, 0.7603, 0.78, 0.6137, 0.8026, 0.6106, 0.8131, 0.7547, 0.7908, 0.7563, 0.7219, 0.6265, 0.7403, 0.6263, 0.7468, 0.7592, 0.7239, 0.7601, 0.6803, 0.6156, 0.7021, 0.6223, 0.7018, 0.7603, 0.6796, 0.7603, 0.7591, 0.6211, 0.78, 0.6137, 0.7908, 0.7563, 0.7697, 0.7579, 0.7581, 0.5597, 0.7774, 0.5643, 0.776, 0.2492, 0.7559, 0.252, 0.7774, 0.5643, 0.7977, 0.5643, 0.7972, 0.2476, 0.776, 0.2492, 0.6814, 0.5647, 0.7019, 0.5597, 0.7003, 0.2518, 0.6796, 0.2487, 0.7019, 0.5597, 0.7203, 0.5557, 0.7194, 0.2537, 0.7003, 0.2518, 0.7003, 0.2518, 0.7052, 0.2055, 0.6851, 0.2036, 0.6796, 0.2487, 0.7203, 0.5557, 0.7396, 0.5557, 0.7372, 0.2539, 0.7194, 0.2537, 0.7396, 0.5557, 0.7581, 0.5597, 0.7559, 0.252, 0.7372, 0.2539, 0.7396, 0.5557, 0.7381, 0.5915, 0.7547, 0.5903, 0.7581, 0.5597, 0.7212, 0.2068, 0.7211, 0.1726, 0.7046, 0.1761, 0.7052, 0.2055, 0.7559, 0.252, 0.7523, 0.2066, 0.7364, 0.2076, 0.7372, 0.2539, 0.7194, 0.2537, 0.7212, 0.2068, 0.7052, 0.2055, 0.7003, 0.2518, 0.7972, 0.2476, 0.7935, 0.2041, 0.7719, 0.2057, 0.776, 0.2492, 0.7372, 0.2539, 0.7364, 0.2076, 0.7212, 0.2068, 0.7194, 0.2537, 0.776, 0.2492, 0.7719, 0.2057, 0.7523, 0.2066, 0.7559, 0.252, 0.7542, 0.1777, 0.7621, 0.01482, 0.7434, 0.01409, 0.7378, 0.1733, 0.7935, 0.2041, 0.7925, 0.184, 0.7725, 0.1838, 0.7719, 0.2057, 0.7364, 0.2076, 0.7378, 0.1733, 0.7211, 0.1726, 0.7212, 0.2068, 0.7052, 0.2055, 0.7046, 0.1761, 0.6854, 0.1811, 0.6851, 0.2036, 0.7719, 0.2057, 0.7725, 0.1838, 0.7542, 0.1777, 0.7523, 0.2066, 0.7523, 0.2066, 0.7542, 0.1777, 0.7378, 0.1733, 0.7364, 0.2076, 0.7211, 0.1726, 0.7238, 0.01366, 0.7052, 0.01348, 0.7046, 0.1761, 0.7925, 0.184, 0.7977, 0.01611, 0.7799, 0.01552, 0.7725, 0.1838, 0.7378, 0.1733, 0.7434, 0.01409, 0.7238, 0.01366, 0.7211, 0.1726, 0.7046, 0.1761, 0.7052, 0.01348, 0.6864, 0.01336, 0.6854, 0.1811, 0.7725, 0.1838, 0.7799, 0.01552, 0.7621, 0.01482, 0.7542, 0.1777, 0.7226, 0.5911, 0.7219, 0.6265, 0.7403, 0.6263, 0.7381, 0.5915, 0.7019, 0.5597, 0.7059, 0.5906, 0.7226, 0.5911, 0.7203, 0.5557, 0.7774, 0.5643, 0.776, 0.5893, 0.7993, 0.5868, 0.7977, 0.5643, 0.7203, 0.5557, 0.7226, 0.5911, 0.7381, 0.5915, 0.7396, 0.5557, 0.7581, 0.5597, 0.7547, 0.5903, 0.776, 0.5893, 0.7774, 0.5643, 0.6814, 0.5647, 0.6844, 0.5899, 0.7059, 0.5906, 0.7019, 0.5597, 0.7403, 0.6263, 0.7468, 0.7592, 0.7697, 0.7579, 0.7591, 0.6211, 0.6844, 0.5899, 0.6803, 0.6156, 0.7021, 0.6223, 0.7059, 0.5906, 0.7547, 0.5903, 0.7591, 0.6211, 0.78, 0.6137, 0.776, 0.5893, 0.7381, 0.5915, 0.7403, 0.6263, 0.7591, 0.6211, 0.7547, 0.5903, 0.7059, 0.5906, 0.7021, 0.6223, 0.7219, 0.6265, 0.7226, 0.5911, 0.776, 0.5893, 0.78, 0.6137, 0.8026, 0.6106, 0.7993, 0.5868, 0.7021, 0.6223, 0.7018, 0.7603, 0.7239, 0.7601, 0.7219, 0.6265, 0.78, 0.6137, 0.7908, 0.7563, 0.8131, 0.7547, 0.8026, 0.6106, 0.7219, 0.6265, 0.7239, 0.7601, 0.7468, 0.7592, 0.7403, 0.6263, 0.6803, 0.6156, 0.6796, 0.7603, 0.7018, 0.7603, 0.7021, 0.6223, 0.7591, 0.6211, 0.7697, 0.7579, 0.7908, 0.7563, 0.78, 0.6137])
me_cylinder_006.update()
me_cube_001 = bpy.data.meshes.new('Cube.001')
me_cube_001.from_pydata([(0.0, 0.1758, -0.0224), (0.0, 0.1758, 0.02007), (0.0, -0.1904, -0.0224), (0.0, -0.1904, 0.02007), (-0.1223, -0.1904, -0.0224), (-0.2014, -0.08368, -0.0224), (-0.1786, -0.1798, -0.0224), (-0.2045, -0.14, -0.0224), (-0.2014, -0.08368, 0.02007), (-0.1223, -0.1904, 0.02007), (-0.2045, -0.14, 0.02007), (-0.1786, -0.1798, 0.02007), (-0.03645, 0.1758, -0.0224), (-0.1324, 0.1176, -0.0224), (-0.08801, 0.161, -0.0224), (-0.03645, 0.1758, 0.02007), (-0.08894, 0.1634, 0.02007), (-0.1333, 0.12, 0.02007)], [], [(2, 3, 9, 4), (11, 16, 17, 8, 10), (12, 15, 1, 0), (4, 9, 11, 6), (6, 11, 10, 7), (7, 10, 8, 5), (15, 12, 14, 16), (16, 14, 13, 17), (17, 13, 5, 8), (4, 12, 0, 2), (15, 16, 11, 9), (1, 15, 9, 3), (6, 14, 12, 4), (5, 13, 14, 6, 7)])
me_cube_001.polygons.foreach_set('use_smooth', [True] * 14)
_k = set([(0, 12), (1, 15), (2, 4), (3, 9), (4, 6), (5, 7), (5, 13), (6, 7), (8, 10), (8, 17), (9, 11), (10, 11), (12, 14), (13, 14), (15, 16), (16, 17)])
me_cube_001.attributes.new('sharp_edge', 'BOOLEAN', 'EDGE').data.foreach_set('value', [ (min(e.vertices), max(e.vertices)) in _k for e in me_cube_001.edges])
_uv = me_cube_001.uv_layers.new(name='UVMap')
_uv.uv.foreach_set('vector', [0.2369, 0.03086, 0.2985, 0.03071, 0.2989, 0.2082, 0.2373, 0.2083, 0.3862, 0.05223, 0.5163, 0.5499, 0.4519, 0.487, 0.3532, 0.1916, 0.3486, 0.1099, 0.5832, 0.7221, 0.5832, 0.6605, 0.6361, 0.6605, 0.6361, 0.7221, 0.2373, 0.2083, 0.2989, 0.2082, 0.2991, 0.2912, 0.2375, 0.2914, 0.2375, 0.2914, 0.2991, 0.2912, 0.2993, 0.3601, 0.2377, 0.3602, 0.2377, 0.3602, 0.2993, 0.3601, 0.2995, 0.4419, 0.2379, 0.4421, 0.5832, 0.6605, 0.5832, 0.7221, 0.5054, 0.7221, 0.505, 0.6604, 0.2985, 0.8434, 0.2369, 0.8407, 0.2387, 0.7507, 0.3003, 0.7533, 0.3003, 0.7533, 0.2387, 0.7507, 0.2379, 0.4421, 0.2995, 0.4419, 0.4678, 0.03679, 0.5924, 0.568, 0.6453, 0.568, 0.6453, 0.03679, 0.5924, 0.568, 0.5163, 0.5499, 0.3862, 0.05223, 0.4678, 0.03679, 0.6453, 0.568, 0.5924, 0.568, 0.4678, 0.03679, 0.6453, 0.03679, 0.3862, 0.05223, 0.5163, 0.5499, 0.5924, 0.568, 0.4678, 0.03679, 0.3532, 0.1916, 0.4519, 0.487, 0.5163, 0.5499, 0.3862, 0.05223, 0.3486, 0.1099])
me_cube_001.update()
me_cube_005 = bpy.data.meshes.new('Cube.005')
me_cube_005.from_pydata([(-0.1448, 0.1878, -0.4796), (-0.1481, 0.1735, -0.003562), (-0.1448, 0.1647, -0.4796), (-0.1455, 0.1374, -0.002474), (-0.1217, 0.1878, -0.4796), (-0.1121, 0.1761, -0.001219), (-0.1217, 0.1647, -0.4796), (-0.1095, 0.1401, -0.0001305), (-0.1302, 0.1697, -0.3336), (-0.1302, 0.1439, -0.3347), (-0.1044, 0.1439, -0.3338), (-0.1044, 0.1697, -0.3327), (-0.1349, 0.1507, -0.4075), (-0.1105, 0.1508, -0.4089), (-0.1105, 0.1752, -0.4074), (-0.1349, 0.1751, -0.406), (-0.1862, 0.2137, 0.407), (-0.1805, 0.1807, 0.4114), (-0.1451, 0.1874, 0.4159), (-0.1509, 0.2204, 0.4116), (-0.1231, 0.1542, 0.1809), (-0.1584, 0.1482, 0.1758), (-0.1289, 0.1898, 0.1791), (-0.1642, 0.1838, 0.174)], [], [(8, 9, 3, 1), (9, 10, 7, 3), (10, 11, 5, 7), (11, 8, 1, 5), (2, 0, 4, 6), (21, 20, 18, 17), (14, 15, 8, 11), (13, 14, 11, 10), (12, 13, 10, 9), (15, 12, 9, 8), (0, 2, 12, 15), (2, 6, 13, 12), (6, 4, 14, 13), (4, 0, 15, 14), (20, 22, 19, 18), (23, 21, 17, 16), (22, 23, 16, 19), (5, 1, 23, 22), (1, 3, 21, 23), (7, 5, 22, 20), (3, 7, 20, 21)])
me_cube_005.polygons.foreach_set('use_smooth', [True] * 21)
_k = set([(0, 2), (0, 4), (0, 15), (1, 8), (1, 23), (2, 6), (2, 12), (3, 9), (3, 21), (4, 6), (4, 14), (5, 11), (5, 22), (6, 13), (7, 10), (7, 20), (8, 15), (9, 12), (10, 13), (11, 14), (16, 23), (17, 21), (18, 20), (19, 22)])
me_cube_005.attributes.new('sharp_edge', 'BOOLEAN', 'EDGE').data.foreach_set('value', [ (min(e.vertices), max(e.vertices)) in _k for e in me_cube_005.edges])
_uv = me_cube_005.uv_layers.new(name='UVMap')
_uv.uv.foreach_set('vector', [0.04712, 0.1709, 0.07201, 0.1735, 0.09306, 0.5279, 0.05398, 0.5281, 0.04704, 0.1686, 0.07176, 0.1707, 0.09279, 0.5268, 0.05374, 0.5257, 0.07342, 0.1743, 0.04855, 0.1719, 0.0555, 0.5304, 0.09457, 0.5299, 0.07307, 0.1766, 0.04835, 0.1748, 0.05506, 0.5296, 0.09412, 0.5305, 0.5569, 0.6302, 0.5226, 0.6302, 0.5226, 0.5959, 0.5569, 0.5959, 0.04816, 0.7206, 0.08697, 0.725, 0.06168, 0.9855, 0.02269, 0.9815, 0.06308, 0.09603, 0.03956, 0.09656, 0.04835, 0.1748, 0.07307, 0.1766, 0.06257, 0.09109, 0.03939, 0.09129, 0.04855, 0.1719, 0.07342, 0.1743, 0.03888, 0.08978, 0.06243, 0.08946, 0.07176, 0.1707, 0.04704, 0.1686, 0.03885, 0.09264, 0.06204, 0.09266, 0.07201, 0.1735, 0.04712, 0.1709, 0.02269, 0.01288, 0.04762, 0.0121, 0.06204, 0.09266, 0.03885, 0.09264, 0.02269, 0.01288, 0.04762, 0.01202, 0.06243, 0.08946, 0.03888, 0.08978, 0.04762, 0.01189, 0.02269, 0.01288, 0.03939, 0.09129, 0.06257, 0.09109, 0.04761, 0.01182, 0.02269, 0.01288, 0.03956, 0.09656, 0.06308, 0.09603, 0.08628, 0.7266, 0.0472, 0.7265, 0.02269, 0.9799, 0.05904, 0.9828, 0.04806, 0.721, 0.08713, 0.7214, 0.05902, 0.978, 0.02269, 0.9748, 0.08593, 0.728, 0.0471, 0.7239, 0.02267, 0.9818, 0.06168, 0.9855, 0.09412, 0.5305, 0.05506, 0.5296, 0.0471, 0.7239, 0.08593, 0.728, 0.05398, 0.5281, 0.09306, 0.5279, 0.08713, 0.7214, 0.04806, 0.721, 0.09457, 0.5299, 0.0555, 0.5304, 0.0472, 0.7265, 0.08628, 0.7266, 0.05374, 0.5257, 0.09279, 0.5268, 0.08697, 0.725, 0.04816, 0.7206])
me_cube_005.update()
me_cube_006 = bpy.data.meshes.new('Cube.006')
me_cube_006.from_pydata([(-0.1777, -0.1661, -0.4796), (-0.1798, -0.1532, -0.001846), (-0.1777, -0.143, -0.4796), (-0.1798, -0.1171, -0.001846), (-0.1546, -0.1661, -0.4796), (-0.1437, -0.1532, -0.001846), (-0.1546, -0.143, -0.4796), (-0.1437, -0.1171, -0.001846), (-0.1632, -0.1481, -0.3336), (-0.1632, -0.1222, -0.3347), (-0.1374, -0.1222, -0.3338), (-0.1374, -0.148, -0.3327), (-0.1678, -0.1291, -0.4075), (-0.1434, -0.1292, -0.4089), (-0.1434, -0.1536, -0.4074), (-0.1678, -0.1535, -0.406)], [], [(8, 1, 3, 9), (9, 3, 7, 10), (10, 7, 5, 11), (11, 5, 1, 8), (2, 6, 4, 0), (14, 11, 8, 15), (13, 10, 11, 14), (12, 9, 10, 13), (15, 8, 9, 12), (0, 15, 12, 2), (2, 12, 13, 6), (6, 13, 14, 4), (4, 14, 15, 0)])
me_cube_006.polygons.foreach_set('use_smooth', [True] * 13)
_k = set([(0, 2), (0, 4), (0, 15), (1, 8), (2, 6), (2, 12), (3, 9), (4, 6), (4, 14), (5, 11), (6, 13), (7, 10), (8, 15), (9, 12), (10, 13), (11, 14)])
me_cube_006.attributes.new('sharp_edge', 'BOOLEAN', 'EDGE').data.foreach_set('value', [ (min(e.vertices), max(e.vertices)) in _k for e in me_cube_006.edges])
_uv = me_cube_006.uv_layers.new(name='UVMap')
_uv.uv.foreach_set('vector', [0.1249, 0.1863, 0.1291, 0.5543, 0.1691, 0.5532, 0.1535, 0.1843, 0.1261, 0.1863, 0.1291, 0.5555, 0.1691, 0.5532, 0.1547, 0.1857, 0.1536, 0.1857, 0.1691, 0.5531, 0.1291, 0.5542, 0.125, 0.1876, 0.1548, 0.1856, 0.169, 0.5519, 0.1291, 0.5542, 0.1261, 0.1862, 0.5569, 0.596, 0.5569, 0.6302, 0.5227, 0.6302, 0.5227, 0.596, 0.1432, 0.1032, 0.1548, 0.1856, 0.1261, 0.1862, 0.1163, 0.1062, 0.1437, 0.1025, 0.1536, 0.1857, 0.125, 0.1876, 0.1167, 0.1049, 0.1163, 0.1057, 0.1261, 0.1863, 0.1547, 0.1857, 0.1432, 0.1027, 0.1168, 0.1061, 0.1249, 0.1863, 0.1535, 0.1843, 0.1438, 0.1037, 0.1006, 0.02431, 0.1168, 0.1061, 0.1438, 0.1037, 0.1261, 0.02361, 0.1006, 0.02523, 0.1163, 0.1057, 0.1432, 0.1027, 0.1261, 0.02373, 0.1261, 0.02361, 0.1437, 0.1025, 0.1167, 0.1049, 0.1006, 0.02431, 0.1261, 0.02284, 0.1432, 0.1032, 0.1163, 0.1062, 0.1006, 0.02433])
me_cube_006.update()
me_cube_007 = bpy.data.meshes.new('Cube.007')
me_cube_007.from_pydata([(-0.2075, -0.01356, -0.05655), (-0.2255, -0.01356, 0.0421), (-0.2245, 0.02646, -0.05676), (-0.2437, 0.02646, 0.04188), (-0.1348, 0.0002155, -0.05562), (-0.1473, 0.04346, 0.04302), (-0.1473, 0.0002155, 0.04302), (-0.1348, 0.04346, -0.05562), (0.0, 0.05121, -0.07618), (0.0, 0.05071, 0.0441), (0.0, 0.007967, -0.07618), (0.0, 0.007464, 0.0441), (-0.08682, 0.04842, -0.07647), (-0.09489, 0.004675, 0.04381), (-0.09489, 0.04792, 0.04381), (-0.08682, 0.005178, -0.07647)], [], [(0, 1, 3, 2), (2, 3, 5, 7), (15, 13, 6, 4), (4, 6, 1, 0), (5, 3, 1, 6), (2, 7, 4, 0), (12, 8, 10, 15), (14, 5, 6, 13), (12, 14, 9, 8), (7, 5, 14, 12), (9, 14, 13, 11), (7, 12, 15, 4), (10, 11, 13, 15)])
me_cube_007.polygons.foreach_set('use_smooth', [True] * 13)
_k = set([(0, 1), (0, 2), (0, 4), (1, 3), (1, 6), (2, 3), (2, 7), (3, 5), (4, 15), (5, 14), (6, 13), (7, 12), (8, 12), (9, 14), (10, 15), (11, 13)])
me_cube_007.attributes.new('sharp_edge', 'BOOLEAN', 'EDGE').data.foreach_set('value', [ (min(e.vertices), max(e.vertices)) in _k for e in me_cube_007.edges])
_uv = me_cube_007.uv_layers.new(name='UVMap')
_uv.uv.foreach_set('vector', [0.4877, 0.8334, 0.3387, 0.8334, 0.3342, 0.7682, 0.4834, 0.7689, 0.578, 0.9461, 0.5501, 0.7994, 0.6955, 0.798, 0.7135, 0.9446, 0.7851, 0.9759, 0.7736, 0.7972, 0.6955, 0.7981, 0.7135, 0.9447, 0.7135, 0.9447, 0.6955, 0.7981, 0.5776, 0.7993, 0.6036, 0.9459, 0.3989, 0.5158, 0.3871, 0.3709, 0.3254, 0.3924, 0.335, 0.5098, 0.3871, 0.3709, 0.3987, 0.5059, 0.3348, 0.4994, 0.3254, 0.39, 0.3982, 0.584, 0.3893, 0.7127, 0.3254, 0.7062, 0.3343, 0.5775, 0.3983, 0.594, 0.3989, 0.5158, 0.335, 0.5098, 0.3343, 0.588, 0.7851, 0.9758, 0.7737, 0.7971, 0.9147, 0.7972, 0.9141, 0.9758, 0.7135, 0.9446, 0.6955, 0.798, 0.7737, 0.7971, 0.7851, 0.9758, 0.3893, 0.7347, 0.3983, 0.594, 0.3343, 0.588, 0.3254, 0.7287, 0.3987, 0.5059, 0.3982, 0.584, 0.3343, 0.5775, 0.3348, 0.4994, 0.9141, 0.9758, 0.9146, 0.7972, 0.7736, 0.7972, 0.7851, 0.9759])
me_cube_007.update()
me_cube_008 = bpy.data.meshes.new('Cube.008')
me_cube_008.from_pydata([(-0.1341, 0.1443, 0.1263), (-0.1341, 0.1443, 0.1566), (-0.1341, 0.1746, 0.1263), (-0.1341, 0.1746, 0.1566), (0.0, 0.1561, 0.1271), (0.0, 0.1561, 0.1574), (0.0, 0.1864, 0.1271), (0.0, 0.1864, 0.1574), (-0.06475, 0.1834, 0.1269), (-0.06475, 0.1834, 0.1572), (-0.06475, 0.1531, 0.1269), (-0.06475, 0.1531, 0.1572)], [], [(8, 9, 7, 6), (10, 11, 1, 0), (8, 6, 4, 10), (9, 3, 1, 11), (7, 9, 11, 5), (2, 8, 10, 0), (4, 5, 11, 10), (2, 3, 9, 8)])
me_cube_008.polygons.foreach_set('use_smooth', [True] * 8)
_k = set([(0, 10), (1, 11), (2, 8), (3, 9), (4, 10), (5, 11), (6, 8), (7, 9)])
me_cube_008.attributes.new('sharp_edge', 'BOOLEAN', 'EDGE').data.foreach_set('value', [ (min(e.vertices), max(e.vertices)) in _k for e in me_cube_008.edges])
_uv = me_cube_008.uv_layers.new(name='UVMap')
_uv.uv.foreach_set('vector', [0.4296, 0.6338, 0.4747, 0.6335, 0.4744, 0.537, 0.4293, 0.5373, 0.4296, 0.6409, 0.4747, 0.6412, 0.4744, 0.537, 0.4293, 0.5368, 0.8677, 0.1557, 0.8636, 0.2521, 0.8187, 0.2482, 0.8227, 0.1517, 0.8677, 0.1557, 0.8636, 0.05162, 0.8187, 0.04767, 0.8227, 0.1517, 0.8636, 0.2521, 0.8677, 0.1557, 0.8227, 0.1517, 0.8187, 0.2482, 0.8636, 0.05162, 0.8677, 0.1557, 0.8227, 0.1517, 0.8187, 0.04767, 0.4293, 0.7374, 0.4744, 0.7377, 0.4747, 0.6412, 0.4296, 0.6409, 0.4293, 0.738, 0.4744, 0.7377, 0.4747, 0.6335, 0.4296, 0.6338])
me_cube_008.update()
me_cylinder_001 = bpy.data.meshes.new('Cylinder.001')
me_cylinder_001.from_pydata([(-0.01783, 0.172, 0.1388), (-0.01783, 0.1728, 0.4233), (-0.008528, 0.1667, 0.1388), (-0.008528, 0.1674, 0.4233), (-0.008528, 0.1559, 0.1388), (-0.008528, 0.1567, 0.4233), (-0.01783, 0.1506, 0.1388), (-0.01783, 0.1513, 0.4233), (-0.02714, 0.1559, 0.1388), (-0.02714, 0.1567, 0.4233), (-0.02714, 0.1667, 0.1388), (-0.02714, 0.1674, 0.4233), (-0.05186, 0.1705, 0.1386), (-0.05186, 0.1713, 0.4231), (-0.04255, 0.1652, 0.1386), (-0.04255, 0.1659, 0.4231), (-0.04255, 0.1544, 0.1386), (-0.04255, 0.1552, 0.4231), (-0.05186, 0.149, 0.1386), (-0.05186, 0.1498, 0.4231), (-0.06116, 0.1544, 0.1386), (-0.06116, 0.1552, 0.4231), (-0.06116, 0.1652, 0.1386), (-0.06116, 0.1659, 0.4231)], [], [(0, 1, 3, 2), (2, 3, 5, 4), (4, 5, 7, 6), (6, 7, 9, 8), (8, 9, 11, 10), (10, 11, 1, 0), (12, 13, 15, 14), (14, 15, 17, 16), (16, 17, 19, 18), (18, 19, 21, 20), (20, 21, 23, 22), (22, 23, 13, 12)])
me_cylinder_001.polygons.foreach_set('use_smooth', [True] * 12)
_uv = me_cylinder_001.uv_layers.new(name='UVMap')
_uv.uv.foreach_set('vector', [0.9365, 0.3145, 0.9365, 0.739, 0.9205, 0.739, 0.9205, 0.3145, 0.9205, 0.3145, 0.9205, 0.739, 0.9045, 0.739, 0.9045, 0.3144, 0.9045, 0.3144, 0.9045, 0.739, 0.8884, 0.7389, 0.8884, 0.3144, 0.8884, 0.3144, 0.8884, 0.7389, 0.8724, 0.739, 0.8724, 0.3144, 0.8724, 0.3144, 0.8724, 0.739, 0.8564, 0.739, 0.8564, 0.3145, 0.8564, 0.3145, 0.8564, 0.739, 0.8404, 0.739, 0.8404, 0.3145, 0.9365, 0.3145, 0.9365, 0.739, 0.9205, 0.739, 0.9205, 0.3145, 0.9205, 0.3145, 0.9205, 0.739, 0.9045, 0.739, 0.9045, 0.3144, 0.9045, 0.3144, 0.9045, 0.739, 0.8884, 0.7389, 0.8884, 0.3144, 0.8884, 0.3144, 0.8884, 0.7389, 0.8724, 0.739, 0.8724, 0.3144, 0.8724, 0.3144, 0.8724, 0.739, 0.8564, 0.739, 0.8564, 0.3145, 0.8564, 0.3145, 0.8564, 0.739, 0.8404, 0.739, 0.8404, 0.3145])
me_cylinder_001.update()
me_cylinder_002 = bpy.data.meshes.new('Cylinder.002')
me_cylinder_002.from_pydata([(-0.1172, 0.1216, -0.1031), (-0.155, -0.0888, -0.1031), (-0.1057, 0.1194, -0.1098), (-0.1433, -0.08805, -0.1098), (-0.1057, 0.1194, -0.1234), (-0.1433, -0.08805, -0.1234), (-0.1172, 0.1216, -0.1301), (-0.155, -0.0888, -0.1301), (-0.1287, 0.1238, -0.1234), (-0.1667, -0.08955, -0.1234), (-0.1287, 0.1238, -0.1098), (-0.1667, -0.08955, -0.1098), (-0.1415, -0.1194, -0.1031), (-0.1326, -0.1117, -0.1098), (-0.1326, -0.1117, -0.1234), (-0.1415, -0.1194, -0.1301), (-0.1503, -0.127, -0.1234), (-0.1503, -0.127, -0.1098), (-0.1211, -0.1289, -0.1031), (-0.1206, -0.1172, -0.1098), (-0.1206, -0.1172, -0.1234), (-0.1211, -0.1289, -0.1301), (-0.1216, -0.1406, -0.1234), (-0.1216, -0.1406, -0.1098), (0.0, -0.1172, -0.1098), (0.0, -0.1289, -0.1031), (0.0, -0.1172, -0.1234), (0.0, -0.1289, -0.1301), (0.0, -0.1406, -0.1234), (0.0, -0.1406, -0.1098), (-0.1077, 0.1415, -0.1031), (-0.1002, 0.1325, -0.1098), (-0.1002, 0.1325, -0.1234), (-0.1077, 0.1415, -0.1301), (-0.1151, 0.1506, -0.1234), (-0.1151, 0.1506, -0.1098), (-0.08755, 0.1498, -0.1031), (-0.08755, 0.1381, -0.1098), (-0.08755, 0.1381, -0.1234), (-0.08755, 0.1498, -0.1301), (-0.08755, 0.1615, -0.1234), (-0.08755, 0.1615, -0.1098), (0.0, 0.1498, -0.1031), (0.0, 0.1381, -0.1098), (0.0, 0.1381, -0.1234), (0.0, 0.1498, -0.1301), (0.0, 0.1615, -0.1234), (0.0, 0.1615, -0.1098)], [], [(0, 1, 3, 2), (2, 3, 5, 4), (4, 5, 7, 6), (6, 7, 9, 8), (7, 5, 14, 15), (8, 9, 11, 10), (10, 11, 1, 0), (10, 0, 30, 35), (16, 15, 21, 22), (1, 11, 17, 12), (9, 7, 15, 16), (5, 3, 13, 14), (11, 9, 16, 17), (3, 1, 12, 13), (18, 23, 29, 25), (14, 13, 19, 20), (17, 16, 22, 23), (15, 14, 20, 21), (13, 12, 18, 19), (12, 17, 23, 18), (22, 21, 27, 28), (20, 19, 24, 26), (23, 22, 28, 29), (21, 20, 26, 27), (19, 18, 25, 24), (34, 35, 41, 40), (6, 8, 34, 33), (2, 4, 32, 31), (8, 10, 35, 34), (0, 2, 31, 30), (4, 6, 33, 32), (41, 36, 42, 47), (32, 33, 39, 38), (30, 31, 37, 36), (35, 30, 36, 41), (33, 34, 40, 39), (31, 32, 38, 37), (39, 40, 46, 45), (37, 38, 44, 43), (40, 41, 47, 46), (38, 39, 45, 44), (36, 37, 43, 42)])
me_cylinder_002.polygons.foreach_set('use_smooth', [True] * 42)
_uv = me_cylinder_002.uv_layers.new(name='UVMap')
_uv.uv.foreach_set('vector', [0.7581, 0.5597, 0.7559, 0.252, 0.776, 0.2492, 0.7774, 0.5643, 0.7774, 0.5643, 0.776, 0.2492, 0.7972, 0.2476, 0.7977, 0.5643, 0.6814, 0.5647, 0.6796, 0.2487, 0.7003, 0.2518, 0.7019, 0.5597, 0.7019, 0.5597, 0.7003, 0.2518, 0.7194, 0.2537, 0.7203, 0.5557, 0.7003, 0.2518, 0.6796, 0.2487, 0.6851, 0.2036, 0.7052, 0.2055, 0.7203, 0.5557, 0.7194, 0.2537, 0.7372, 0.2539, 0.7396, 0.5557, 0.7396, 0.5557, 0.7372, 0.2539, 0.7559, 0.252, 0.7581, 0.5597, 0.7396, 0.5557, 0.7581, 0.5597, 0.7547, 0.5903, 0.7381, 0.5915, 0.7212, 0.2068, 0.7052, 0.2055, 0.7046, 0.1761, 0.7211, 0.1726, 0.7559, 0.252, 0.7372, 0.2539, 0.7364, 0.2076, 0.7523, 0.2066, 0.7194, 0.2537, 0.7003, 0.2518, 0.7052, 0.2055, 0.7212, 0.2068, 0.7972, 0.2476, 0.776, 0.2492, 0.7719, 0.2057, 0.7935, 0.2041, 0.7372, 0.2539, 0.7194, 0.2537, 0.7212, 0.2068, 0.7364, 0.2076, 0.776, 0.2492, 0.7559, 0.252, 0.7523, 0.2066, 0.7719, 0.2057, 0.7542, 0.1777, 0.7378, 0.1733, 0.7434, 0.01409, 0.7621, 0.01482, 0.7935, 0.2041, 0.7719, 0.2057, 0.7725, 0.1838, 0.7925, 0.184, 0.7364, 0.2076, 0.7212, 0.2068, 0.7211, 0.1726, 0.7378, 0.1733, 0.7052, 0.2055, 0.6851, 0.2036, 0.6854, 0.1811, 0.7046, 0.1761, 0.7719, 0.2057, 0.7523, 0.2066, 0.7542, 0.1777, 0.7725, 0.1838, 0.7523, 0.2066, 0.7364, 0.2076, 0.7378, 0.1733, 0.7542, 0.1777, 0.7211, 0.1726, 0.7046, 0.1761, 0.7052, 0.01348, 0.7238, 0.01366, 0.7925, 0.184, 0.7725, 0.1838, 0.7799, 0.01552, 0.7977, 0.01611, 0.7378, 0.1733, 0.7211, 0.1726, 0.7238, 0.01366, 0.7434, 0.01409, 0.7046, 0.1761, 0.6854, 0.1811, 0.6864, 0.01336, 0.7052, 0.01348, 0.7725, 0.1838, 0.7542, 0.1777, 0.7621, 0.01482, 0.7799, 0.01552, 0.7226, 0.5911, 0.7381, 0.5915, 0.7403, 0.6263, 0.7219, 0.6265, 0.7019, 0.5597, 0.7203, 0.5557, 0.7226, 0.5911, 0.7059, 0.5906, 0.7774, 0.5643, 0.7977, 0.5643, 0.7993, 0.5868, 0.776, 0.5893, 0.7203, 0.5557, 0.7396, 0.5557, 0.7381, 0.5915, 0.7226, 0.5911, 0.7581, 0.5597, 0.7774, 0.5643, 0.776, 0.5893, 0.7547, 0.5903, 0.6814, 0.5647, 0.7019, 0.5597, 0.7059, 0.5906, 0.6844, 0.5899, 0.7403, 0.6263, 0.7591, 0.6211, 0.7697, 0.7579, 0.7468, 0.7592, 0.6844, 0.5899, 0.7059, 0.5906, 0.7021, 0.6223, 0.6803, 0.6156, 0.7547, 0.5903, 0.776, 0.5893, 0.78, 0.6137, 0.7591, 0.6211, 0.7381, 0.5915, 0.7547, 0.5903, 0.7591, 0.6211, 0.7403, 0.6263, 0.7059, 0.5906, 0.7226, 0.5911, 0.7219, 0.6265, 0.7021, 0.6223, 0.776, 0.5893, 0.7993, 0.5868, 0.8026, 0.6106, 0.78, 0.6137, 0.7021, 0.6223, 0.7219, 0.6265, 0.7239, 0.7601, 0.7018, 0.7603, 0.78, 0.6137, 0.8026, 0.6106, 0.8131, 0.7547, 0.7908, 0.7563, 0.7219, 0.6265, 0.7403, 0.6263, 0.7468, 0.7592, 0.7239, 0.7601, 0.6803, 0.6156, 0.7021, 0.6223, 0.7018, 0.7603, 0.6796, 0.7603, 0.7591, 0.6211, 0.78, 0.6137, 0.7908, 0.7563, 0.7697, 0.7579])
me_cylinder_002.update()

# ---- objects
ob_cube = bpy.data.objects.new('Cube', me_cube_014)
ob_cube_003 = bpy.data.objects.new('Cube.003', me_cube_015)
ob_cube_001 = bpy.data.objects.new('Cube.001', me_cube_018)
ob_cube_002 = bpy.data.objects.new('Cube.002', me_cube_017)
ob_cube_004 = bpy.data.objects.new('Cube.004', me_cube_016)
ob_cylinder_001 = bpy.data.objects.new('Cylinder.001', me_cylinder_005)
ob_cylinder = bpy.data.objects.new('Cylinder', me_cylinder_006)
ob_cube_005 = bpy.data.objects.new('Cube.005', me_cube_001)
ob_cube_006 = bpy.data.objects.new('Cube.006', me_cube_005)
ob_cube_007 = bpy.data.objects.new('Cube.007', me_cube_006)
ob_cube_008 = bpy.data.objects.new('Cube.008', me_cube_007)
ob_cube_009 = bpy.data.objects.new('Cube.009', me_cube_008)
ob_cylinder_002 = bpy.data.objects.new('Cylinder.002', me_cylinder_001)
ob_cylinder_003 = bpy.data.objects.new('Cylinder.003', me_cylinder_002)

# ---- transforms, parenting, visibility, modifiers, constraints
ob_cube.location = (0.0, 0.0, 0.0)
ob_cube_003.location = (0.0, 0.0, 0.0)
ob_cube_001.location = (0.0, 1.49e-08, 0.0)
ob_cube_002.location = (9.636e-17, 0.1939, 0.4561)
ob_cube_002.rotation_euler = (-0.2104, -3.132e-17, 4.384e-18)
ob_cube_004.location = (-1.49e-08, -0.004193, -0.02208)
ob_cube_004.rotation_euler = (-0.07016, -1.511e-17, 5.458e-19)
ob_cylinder_001.location = (0.0, 1.49e-08, 0.0)
ob_cylinder_001.rotation_euler = (-0.1218, -0.0, 0.0)
ob_cylinder.location = (1.49e-08, 0.0, 2.235e-08)
ob_cube_005.location = (0.0, 0.0, 0.0)
_m = ob_cube_005.modifiers.new('Mirror', 'MIRROR')
_m.use_clip = True
ob_cube_006.location = (0.0, 0.0, 0.0)
_m = ob_cube_006.modifiers.new('Mirror', 'MIRROR')
ob_cube_007.location = (0.0, 1.49e-08, 0.0)
_m = ob_cube_007.modifiers.new('Mirror', 'MIRROR')
ob_cube_008.location = (9.636e-17, 0.1939, 0.4561)
ob_cube_008.rotation_euler = (-0.2104, -3.132e-17, 4.384e-18)
_m = ob_cube_008.modifiers.new('Mirror', 'MIRROR')
_m.use_clip = True
ob_cube_009.location = (-1.49e-08, -0.004193, -0.02208)
ob_cube_009.rotation_euler = (-0.07016, -1.511e-17, 5.458e-19)
_m = ob_cube_009.modifiers.new('Mirror', 'MIRROR')
_m.use_clip = True
ob_cylinder_002.location = (0.0, 1.49e-08, 0.0)
ob_cylinder_002.rotation_euler = (-0.1218, -0.0, 0.0)
_m = ob_cylinder_002.modifiers.new('Mirror', 'MIRROR')
ob_cylinder_003.location = (1.49e-08, 0.0, 2.235e-08)
_m = ob_cylinder_003.modifiers.new('Mirror', 'MIRROR')
_m.use_clip = True

# ---- collection membership
col_collection.objects.link(ob_cube)
col_collection.objects.link(ob_cube_003)
col_collection.objects.link(ob_cube_001)
col_collection.objects.link(ob_cube_002)
col_collection.objects.link(ob_cube_004)
col_collection.objects.link(ob_cylinder_001)
col_collection.objects.link(ob_cylinder)
col_collection_001.objects.link(ob_cube_005)
col_collection_001.objects.link(ob_cube_006)
col_collection_001.objects.link(ob_cube_007)
col_collection_001.objects.link(ob_cube_008)
col_collection_001.objects.link(ob_cube_009)
col_collection_001.objects.link(ob_cylinder_002)
col_collection_001.objects.link(ob_cylinder_003)

# ---- scene / render settings (as saved in the file)
scene.frame_start = 1; scene.frame_end = 250; scene.frame_set(0)
scene.render.engine = 'BLENDER_EEVEE_NEXT'
scene.cycles.sampling_pattern = 'TABULATED_SOBOL'
scene.eevee.ray_tracing_options.trace_max_roughness = 0.0
bpy.context.view_layer.update()

# ---- added for rendering (the .blend has no active camera and no usable light): camera, sun
cam_auto = bpy.data.cameras.new('AutoCamera')
cam_auto.lens = 50.0
cam_auto.sensor_width = 36.0
cam_auto.clip_end = 1000.0
ob_auto_camera = bpy.data.objects.new('AutoCamera', cam_auto)
scene.collection.objects.link(ob_auto_camera)
ob_auto_camera.location = (1.09396, -1.28138, 0.886392)
ob_auto_camera.rotation_euler = (1.09748, -7.21219e-08, 0.694738)
scene.camera = ob_auto_camera
light_auto_sun = bpy.data.lights.new('AutoSun', 'SUN')
light_auto_sun.energy = 3.0
light_auto_sun.angle = 0.0523599
ob_auto_sun = bpy.data.objects.new('AutoSun', light_auto_sun)
scene.collection.objects.link(ob_auto_sun)
ob_auto_sun.rotation_euler = (0.872665, 0.174533, 0.523599)
bpy.context.view_layer.update()
